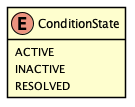

The diagram above was rendered by PlantUML. Its source (embedded in the PNG):
@startuml
skinparam Shadowing false
skinparam padding 2
skinparam class {
    BorderColor Black
}

hide methods

enum ConditionState {
    ACTIVE
    INACTIVE
    RESOLVED
}

@enduml